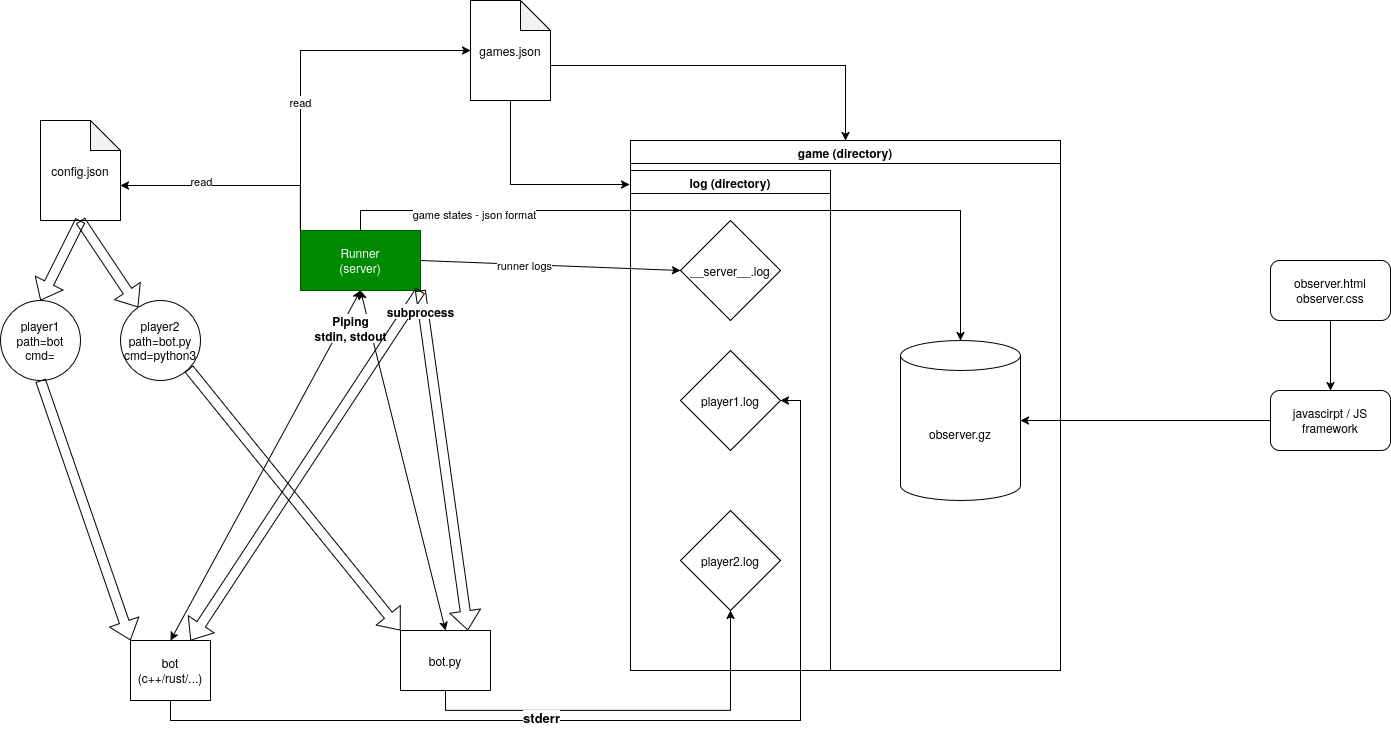

The diagram above was exported from draw.io. Its source (the exported page's mxGraphModel, read from the mxfile embedded in the PNG):
<mxGraphModel dx="2244" dy="1962" grid="1" gridSize="10" guides="1" tooltips="1" connect="1" arrows="1" fold="1" page="1" pageScale="1" pageWidth="850" pageHeight="1100" math="0" shadow="0">
  <root>
    <mxCell id="0" />
    <mxCell id="1" parent="0" />
    <mxCell id="8WwnruhnU3Bbn1J1EgSR-1" parent="1" style="rounded=0;whiteSpace=wrap;html=1;fillColor=#008a00;fontColor=#ffffff;strokeColor=#005700;" value="Runner&lt;br&gt;&lt;div&gt;(server)&lt;/div&gt;" vertex="1">
      <mxGeometry height="60" width="120" x="70" y="170" as="geometry" />
    </mxCell>
    <mxCell id="8WwnruhnU3Bbn1J1EgSR-2" edge="1" parent="1" source="8WwnruhnU3Bbn1J1EgSR-1" style="endArrow=classic;html=1;rounded=0;exitX=1;exitY=0.5;exitDx=0;exitDy=0;entryX=0;entryY=0.5;entryDx=0;entryDy=0;" target="8WwnruhnU3Bbn1J1EgSR-3" value="">
      <mxGeometry height="50" relative="1" width="50" as="geometry">
        <mxPoint x="210" y="240" as="sourcePoint" />
        <mxPoint x="280" y="200" as="targetPoint" />
      </mxGeometry>
    </mxCell>
    <mxCell id="8WwnruhnU3Bbn1J1EgSR-5" connectable="0" parent="8WwnruhnU3Bbn1J1EgSR-2" style="edgeLabel;html=1;align=center;verticalAlign=middle;resizable=0;points=[];" value="runner logs" vertex="1">
      <mxGeometry relative="1" x="-0.2" y="-1" as="geometry">
        <mxPoint as="offset" />
      </mxGeometry>
    </mxCell>
    <mxCell id="8WwnruhnU3Bbn1J1EgSR-53" edge="1" parent="1" source="8WwnruhnU3Bbn1J1EgSR-6" style="edgeStyle=orthogonalEdgeStyle;rounded=0;orthogonalLoop=1;jettySize=auto;html=1;exitX=0.5;exitY=1;exitDx=0;exitDy=0;entryX=0.5;entryY=1;entryDx=0;entryDy=0;" target="8WwnruhnU3Bbn1J1EgSR-50">
      <mxGeometry relative="1" as="geometry" />
    </mxCell>
    <mxCell id="8WwnruhnU3Bbn1J1EgSR-6" parent="1" style="rounded=0;whiteSpace=wrap;html=1;" value="&lt;div&gt;bot.py&lt;/div&gt;" vertex="1">
      <mxGeometry height="60" width="90" x="170" y="570" as="geometry" />
    </mxCell>
    <mxCell id="8WwnruhnU3Bbn1J1EgSR-7" parent="1" style="shape=note;whiteSpace=wrap;html=1;backgroundOutline=1;darkOpacity=0.05;" value="config.json" vertex="1">
      <mxGeometry height="100" width="80" x="-190" y="60" as="geometry" />
    </mxCell>
    <mxCell id="8WwnruhnU3Bbn1J1EgSR-38" edge="1" parent="1" source="8WwnruhnU3Bbn1J1EgSR-8" style="edgeStyle=orthogonalEdgeStyle;rounded=0;orthogonalLoop=1;jettySize=auto;html=1;exitX=0;exitY=0;exitDx=80;exitDy=65;exitPerimeter=0;entryX=0.5;entryY=0;entryDx=0;entryDy=0;" target="8WwnruhnU3Bbn1J1EgSR-22">
      <mxGeometry relative="1" as="geometry" />
    </mxCell>
    <mxCell id="8WwnruhnU3Bbn1J1EgSR-8" parent="1" style="shape=note;whiteSpace=wrap;html=1;backgroundOutline=1;darkOpacity=0.05;" value="games.json" vertex="1">
      <mxGeometry height="100" width="80" x="240" y="-60" as="geometry" />
    </mxCell>
    <mxCell id="8WwnruhnU3Bbn1J1EgSR-10" edge="1" parent="1" source="8WwnruhnU3Bbn1J1EgSR-7" style="shape=flexArrow;endArrow=classic;html=1;rounded=0;exitX=0.5;exitY=1;exitDx=0;exitDy=0;exitPerimeter=0;" value="">
      <mxGeometry height="50" relative="1" width="50" as="geometry">
        <mxPoint x="-160" y="170" as="sourcePoint" />
        <mxPoint x="-190" y="240" as="targetPoint" />
      </mxGeometry>
    </mxCell>
    <mxCell id="8WwnruhnU3Bbn1J1EgSR-11" parent="1" style="ellipse;whiteSpace=wrap;html=1;aspect=fixed;" value="player1&lt;br&gt;path=bot&lt;br&gt;cmd=" vertex="1">
      <mxGeometry height="80" width="80" x="-230" y="240" as="geometry" />
    </mxCell>
    <mxCell id="8WwnruhnU3Bbn1J1EgSR-13" edge="1" parent="1" source="8WwnruhnU3Bbn1J1EgSR-7" style="shape=flexArrow;endArrow=classic;html=1;rounded=0;exitX=0.5;exitY=1;exitDx=0;exitDy=0;exitPerimeter=0;" target="8WwnruhnU3Bbn1J1EgSR-15" value="">
      <mxGeometry height="50" relative="1" width="50" as="geometry">
        <mxPoint x="-150" y="160" as="sourcePoint" />
        <mxPoint x="-90" y="240" as="targetPoint" />
      </mxGeometry>
    </mxCell>
    <mxCell id="8WwnruhnU3Bbn1J1EgSR-15" parent="1" style="ellipse;whiteSpace=wrap;html=1;aspect=fixed;" value="player2&lt;br&gt;path=bot.py&lt;br&gt;cmd=python3" vertex="1">
      <mxGeometry height="80" width="80" x="-110" y="240" as="geometry" />
    </mxCell>
    <mxCell id="8WwnruhnU3Bbn1J1EgSR-18" edge="1" parent="1" source="8WwnruhnU3Bbn1J1EgSR-11" style="shape=flexArrow;endArrow=classic;html=1;rounded=0;exitX=0.5;exitY=1;exitDx=0;exitDy=0;entryX=0;entryY=0;entryDx=0;entryDy=0;" target="8WwnruhnU3Bbn1J1EgSR-19" value="">
      <mxGeometry height="50" relative="1" width="50" as="geometry">
        <mxPoint x="-190" y="450" as="sourcePoint" />
        <mxPoint x="10" y="500" as="targetPoint" />
      </mxGeometry>
    </mxCell>
    <mxCell id="8WwnruhnU3Bbn1J1EgSR-22" parent="1" style="swimlane;whiteSpace=wrap;html=1;" value="game (directory)" vertex="1">
      <mxGeometry height="530" width="430" x="400" y="80" as="geometry" />
    </mxCell>
    <mxCell id="8WwnruhnU3Bbn1J1EgSR-59" parent="8WwnruhnU3Bbn1J1EgSR-22" style="shape=cylinder3;whiteSpace=wrap;html=1;boundedLbl=1;backgroundOutline=1;size=15;" value="observer.gz" vertex="1">
      <mxGeometry height="160" width="120" x="270" y="200" as="geometry" />
    </mxCell>
    <mxCell id="8WwnruhnU3Bbn1J1EgSR-52" edge="1" parent="1" source="8WwnruhnU3Bbn1J1EgSR-19" style="edgeStyle=orthogonalEdgeStyle;rounded=0;orthogonalLoop=1;jettySize=auto;html=1;exitX=0.5;exitY=1;exitDx=0;exitDy=0;entryX=1;entryY=0.5;entryDx=0;entryDy=0;" target="8WwnruhnU3Bbn1J1EgSR-49">
      <mxGeometry relative="1" as="geometry" />
    </mxCell>
    <mxCell id="8WwnruhnU3Bbn1J1EgSR-54" connectable="0" parent="8WwnruhnU3Bbn1J1EgSR-52" style="edgeLabel;html=1;align=center;verticalAlign=middle;resizable=0;points=[];fontStyle=1" value="&lt;font style=&quot;font-size: 13px;&quot;&gt;stderr&lt;/font&gt;" vertex="1">
      <mxGeometry relative="1" x="-0.2424" y="4" as="geometry">
        <mxPoint x="15" as="offset" />
      </mxGeometry>
    </mxCell>
    <mxCell id="8WwnruhnU3Bbn1J1EgSR-19" parent="1" style="rounded=0;whiteSpace=wrap;html=1;" value="bot&lt;br&gt;(c++/rust/...)" vertex="1">
      <mxGeometry height="60" width="80" x="-100" y="580" as="geometry" />
    </mxCell>
    <mxCell id="8WwnruhnU3Bbn1J1EgSR-23" parent="1" style="swimlane;whiteSpace=wrap;html=1;" value="log (directory)" vertex="1">
      <mxGeometry height="500" width="200" x="400" y="110" as="geometry" />
    </mxCell>
    <mxCell id="8WwnruhnU3Bbn1J1EgSR-49" parent="8WwnruhnU3Bbn1J1EgSR-23" style="rhombus;whiteSpace=wrap;html=1;" value="player1.log" vertex="1">
      <mxGeometry height="100" width="100" x="50" y="180" as="geometry" />
    </mxCell>
    <mxCell id="8WwnruhnU3Bbn1J1EgSR-50" parent="8WwnruhnU3Bbn1J1EgSR-23" style="rhombus;whiteSpace=wrap;html=1;" value="player2.log" vertex="1">
      <mxGeometry height="100" width="100" x="50" y="340" as="geometry" />
    </mxCell>
    <mxCell id="8WwnruhnU3Bbn1J1EgSR-3" parent="8WwnruhnU3Bbn1J1EgSR-23" style="rhombus;whiteSpace=wrap;html=1;" value="__server__.log" vertex="1">
      <mxGeometry height="100" width="100" x="50" y="50" as="geometry" />
    </mxCell>
    <mxCell id="8WwnruhnU3Bbn1J1EgSR-40" edge="1" parent="1" source="8WwnruhnU3Bbn1J1EgSR-8" style="edgeStyle=orthogonalEdgeStyle;rounded=0;orthogonalLoop=1;jettySize=auto;html=1;exitX=0.5;exitY=1;exitDx=0;exitDy=0;exitPerimeter=0;entryX=-0.005;entryY=0.028;entryDx=0;entryDy=0;entryPerimeter=0;" target="8WwnruhnU3Bbn1J1EgSR-23">
      <mxGeometry relative="1" as="geometry" />
    </mxCell>
    <mxCell id="8WwnruhnU3Bbn1J1EgSR-42" edge="1" parent="1" source="8WwnruhnU3Bbn1J1EgSR-15" style="shape=flexArrow;endArrow=classic;html=1;rounded=0;exitX=1;exitY=1;exitDx=0;exitDy=0;entryX=0;entryY=0;entryDx=0;entryDy=0;" target="8WwnruhnU3Bbn1J1EgSR-6" value="">
      <mxGeometry height="50" relative="1" width="50" as="geometry">
        <mxPoint x="30" y="380" as="sourcePoint" />
        <mxPoint x="80" y="330" as="targetPoint" />
      </mxGeometry>
    </mxCell>
    <mxCell id="8WwnruhnU3Bbn1J1EgSR-43" edge="1" parent="1" source="8WwnruhnU3Bbn1J1EgSR-6" style="endArrow=classic;startArrow=classic;html=1;rounded=0;entryX=0.5;entryY=1;entryDx=0;entryDy=0;exitX=0.5;exitY=0;exitDx=0;exitDy=0;" target="8WwnruhnU3Bbn1J1EgSR-1" value="">
      <mxGeometry height="50" relative="1" width="50" as="geometry">
        <mxPoint x="130" y="350" as="sourcePoint" />
        <mxPoint x="180" y="300" as="targetPoint" />
      </mxGeometry>
    </mxCell>
    <mxCell id="8WwnruhnU3Bbn1J1EgSR-44" edge="1" parent="1" source="8WwnruhnU3Bbn1J1EgSR-19" style="endArrow=classic;startArrow=classic;html=1;rounded=0;entryX=0.5;entryY=1;entryDx=0;entryDy=0;exitX=0.5;exitY=0;exitDx=0;exitDy=0;" target="8WwnruhnU3Bbn1J1EgSR-1" value="">
      <mxGeometry height="50" relative="1" width="50" as="geometry">
        <mxPoint x="50" y="320" as="sourcePoint" />
        <mxPoint x="100" y="270" as="targetPoint" />
      </mxGeometry>
    </mxCell>
    <mxCell id="8WwnruhnU3Bbn1J1EgSR-48" connectable="0" parent="8WwnruhnU3Bbn1J1EgSR-44" style="edgeLabel;html=1;align=center;verticalAlign=middle;resizable=0;points=[];" value="&lt;font style=&quot;font-size: 12px;&quot;&gt;&lt;b&gt;Piping&lt;br&gt;stdin, stdout&lt;/b&gt;&lt;/font&gt;" vertex="1">
      <mxGeometry relative="1" x="0.7888" as="geometry">
        <mxPoint x="10" as="offset" />
      </mxGeometry>
    </mxCell>
    <mxCell id="8WwnruhnU3Bbn1J1EgSR-45" edge="1" parent="1" source="8WwnruhnU3Bbn1J1EgSR-1" style="shape=flexArrow;endArrow=classic;html=1;rounded=0;exitX=1;exitY=1;exitDx=0;exitDy=0;entryX=0.75;entryY=0;entryDx=0;entryDy=0;" target="8WwnruhnU3Bbn1J1EgSR-6" value="">
      <mxGeometry height="50" relative="1" width="50" as="geometry">
        <mxPoint x="130" y="380" as="sourcePoint" />
        <mxPoint x="180" y="330" as="targetPoint" />
      </mxGeometry>
    </mxCell>
    <mxCell id="8WwnruhnU3Bbn1J1EgSR-46" edge="1" parent="1" source="8WwnruhnU3Bbn1J1EgSR-1" style="shape=flexArrow;endArrow=classic;html=1;rounded=0;exitX=1;exitY=1;exitDx=0;exitDy=0;entryX=0.75;entryY=0;entryDx=0;entryDy=0;" target="8WwnruhnU3Bbn1J1EgSR-19" value="">
      <mxGeometry height="50" relative="1" width="50" as="geometry">
        <mxPoint x="370" y="320" as="sourcePoint" />
        <mxPoint x="140" y="390" as="targetPoint" />
      </mxGeometry>
    </mxCell>
    <mxCell id="8WwnruhnU3Bbn1J1EgSR-47" connectable="0" parent="8WwnruhnU3Bbn1J1EgSR-46" style="edgeLabel;html=1;align=center;verticalAlign=middle;resizable=0;points=[];" value="&lt;b&gt;&lt;font style=&quot;font-size: 12px;&quot;&gt;subprocess&lt;/font&gt;&lt;/b&gt;" vertex="1">
      <mxGeometry relative="1" x="-0.8914" y="-2" as="geometry">
        <mxPoint x="14" y="2" as="offset" />
      </mxGeometry>
    </mxCell>
    <mxCell id="8WwnruhnU3Bbn1J1EgSR-55" edge="1" parent="1" source="8WwnruhnU3Bbn1J1EgSR-1" style="edgeStyle=orthogonalEdgeStyle;rounded=0;orthogonalLoop=1;jettySize=auto;html=1;exitX=0;exitY=0;exitDx=0;exitDy=0;entryX=0;entryY=0;entryDx=80;entryDy=65;entryPerimeter=0;" target="8WwnruhnU3Bbn1J1EgSR-7">
      <mxGeometry relative="1" as="geometry" />
    </mxCell>
    <mxCell id="8WwnruhnU3Bbn1J1EgSR-56" connectable="0" parent="8WwnruhnU3Bbn1J1EgSR-55" style="edgeLabel;html=1;align=center;verticalAlign=middle;resizable=0;points=[];" value="read" vertex="1">
      <mxGeometry relative="1" x="0.2978" y="5" as="geometry">
        <mxPoint x="1" y="-10" as="offset" />
      </mxGeometry>
    </mxCell>
    <mxCell id="8WwnruhnU3Bbn1J1EgSR-57" edge="1" parent="1" source="8WwnruhnU3Bbn1J1EgSR-1" style="edgeStyle=orthogonalEdgeStyle;rounded=0;orthogonalLoop=1;jettySize=auto;html=1;exitX=0;exitY=0;exitDx=0;exitDy=0;entryX=0;entryY=0.5;entryDx=0;entryDy=0;entryPerimeter=0;" target="8WwnruhnU3Bbn1J1EgSR-8">
      <mxGeometry relative="1" as="geometry" />
    </mxCell>
    <mxCell id="8WwnruhnU3Bbn1J1EgSR-58" connectable="0" parent="8WwnruhnU3Bbn1J1EgSR-57" style="edgeLabel;html=1;align=center;verticalAlign=middle;resizable=0;points=[];" value="read" vertex="1">
      <mxGeometry relative="1" x="-0.2629" y="1" as="geometry">
        <mxPoint as="offset" />
      </mxGeometry>
    </mxCell>
    <mxCell id="8WwnruhnU3Bbn1J1EgSR-60" edge="1" parent="1" source="8WwnruhnU3Bbn1J1EgSR-1" style="edgeStyle=orthogonalEdgeStyle;rounded=0;orthogonalLoop=1;jettySize=auto;html=1;exitX=0.5;exitY=0;exitDx=0;exitDy=0;entryX=0.5;entryY=0;entryDx=0;entryDy=0;entryPerimeter=0;" target="8WwnruhnU3Bbn1J1EgSR-59">
      <mxGeometry relative="1" as="geometry" />
    </mxCell>
    <mxCell id="8WwnruhnU3Bbn1J1EgSR-61" connectable="0" parent="8WwnruhnU3Bbn1J1EgSR-60" style="edgeLabel;html=1;align=center;verticalAlign=middle;resizable=0;points=[];" value="game states - json format" vertex="1">
      <mxGeometry relative="1" x="-0.6453" y="-3" as="geometry">
        <mxPoint as="offset" />
      </mxGeometry>
    </mxCell>
    <mxCell id="WAN4IV93nwOSETb2uLep-5" edge="1" parent="1" source="WAN4IV93nwOSETb2uLep-1" style="edgeStyle=orthogonalEdgeStyle;rounded=0;orthogonalLoop=1;jettySize=auto;html=1;exitX=0.5;exitY=1;exitDx=0;exitDy=0;entryX=0.5;entryY=0;entryDx=0;entryDy=0;" target="WAN4IV93nwOSETb2uLep-2">
      <mxGeometry relative="1" as="geometry" />
    </mxCell>
    <mxCell id="WAN4IV93nwOSETb2uLep-1" parent="1" style="rounded=1;whiteSpace=wrap;html=1;" value="observer.html&lt;br&gt;observer.css" vertex="1">
      <mxGeometry height="60" width="120" x="1040" y="200" as="geometry" />
    </mxCell>
    <mxCell id="WAN4IV93nwOSETb2uLep-2" parent="1" style="rounded=1;whiteSpace=wrap;html=1;" value="javascirpt / JS framework" vertex="1">
      <mxGeometry height="60" width="120" x="1040" y="330" as="geometry" />
    </mxCell>
    <mxCell id="WAN4IV93nwOSETb2uLep-4" edge="1" parent="1" source="WAN4IV93nwOSETb2uLep-2" style="endArrow=classic;html=1;rounded=0;exitX=0;exitY=0.5;exitDx=0;exitDy=0;entryX=1;entryY=0.5;entryDx=0;entryDy=0;entryPerimeter=0;" target="8WwnruhnU3Bbn1J1EgSR-59" value="">
      <mxGeometry height="50" relative="1" width="50" as="geometry">
        <mxPoint x="1020" y="260" as="sourcePoint" />
        <mxPoint x="1070" y="210" as="targetPoint" />
      </mxGeometry>
    </mxCell>
  </root>
</mxGraphModel>